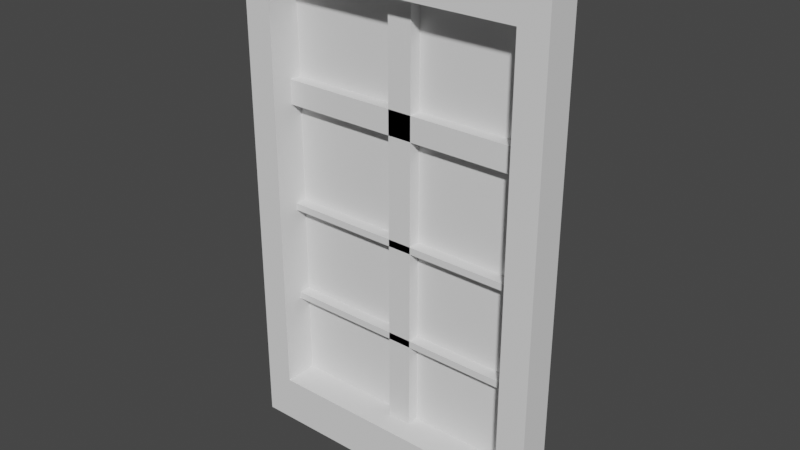 # Source: window_2.blend  (saved by Blender 2.93.21; exported with 4.5.12 LTS)
import bpy
from mathutils import Matrix  # noqa: F401  (used for matrix-valued properties, if any)

bpy.ops.wm.read_factory_settings(use_empty=True)
scene = bpy.context.scene
scene.name = 'Scene'

# ---- collections
col_collection = bpy.data.collections.new('Collection'); scene.collection.children.link(col_collection)

# ---- world
world_world = bpy.data.worlds.new('World'); scene.world = world_world
world_world.use_nodes = True; world_world.node_tree.nodes.clear()
_N = world_world.node_tree.nodes; _L = world_world.node_tree.links
n0 = _N.new('ShaderNodeOutputWorld'); n0.name = 'World Output'; n0.location = (300, 300)
n1 = _N.new('ShaderNodeBackground'); n1.name = 'Background'; n1.location = (10, 300)
n1.inputs[0].default_value = (0.05088, 0.05088, 0.05088, 1.0)
_L.new(n1.outputs[0], n0.inputs[0])
n0.is_active_output = True
world_world.color = (0.05088, 0.05088, 0.05088)
world_world.use_sun_shadow = False
world_world.sun_shadow_jitter_overblur = 0.0

# ---- meshes
me_plane = bpy.data.meshes.new('Plane')
me_plane.from_pydata([(-1.0, -1.0, 0.0), (1.0, -1.0, 0.0), (-1.0, 1.0, 0.0), (1.0, 1.0, 0.0), (-1.0, 0.8182, 0.0), (-1.0, 0.6364, 0.0), (-1.0, 0.4545, 0.0), (-1.0, 0.2727, 0.0), (-1.0, 0.09091, 0.0), (-1.0, -0.09091, 0.0), (-1.0, -0.2727, 0.0), (-1.0, -0.4545, 0.0), (-1.0, -0.6364, 0.0), (-1.0, -0.8182, 0.0), (-0.8182, -1.0, 0.0), (-0.6364, -1.0, 0.0), (-0.4545, -1.0, 0.0), (-0.2727, -1.0, 0.0), (-0.09091, -1.0, 0.0), (0.09091, -1.0, 0.0), (0.2727, -1.0, 0.0), (0.4545, -1.0, 0.0), (0.6364, -1.0, 0.0), (0.8182, -1.0, 0.0), (1.0, -0.8182, 0.0), (1.0, -0.6364, 0.0), (1.0, -0.4545, 0.0), (1.0, -0.2727, 0.0), (1.0, -0.09091, 0.0), (1.0, 0.09091, 0.0), (1.0, 0.2727, 0.0), (1.0, 0.4545, 0.0), (1.0, 0.6364, 0.0), (1.0, 0.8182, 0.0), (0.8182, 1.0, 0.0), (0.6364, 1.0, 0.0), (0.4545, 1.0, 0.0), (0.2727, 1.0, 0.0), (0.09091, 1.0, 0.0), (-0.09091, 1.0, 0.0), (-0.2727, 1.0, 0.0), (-0.4545, 1.0, 0.0), (-0.6364, 1.0, 0.0), (-0.8182, 1.0, 0.0), (-0.8182, -0.8182, 0.0), (-0.8182, -0.6364, 0.0), (-0.8182, -0.4545, 0.0), (-0.8182, -0.2727, 0.0), (-0.8182, -0.09091, 0.0), (-0.8182, 0.09091, 0.0), (-0.8182, 0.2727, 0.0), (-0.8182, 0.4545, 0.0), (-0.8182, 0.6364, 0.0), (-0.8182, 0.8182, 0.0), (-0.6364, -0.8182, 0.0), (0.09091, -0.8182, 0.1688), (0.09091, 0.8182, 0.1688), (-0.09091, -0.8182, 0.1688), (-0.09091, 0.8182, 0.1688), (-0.2727, -0.8182, 0.1688), (-0.2727, 0.8182, 0.1688), (-0.4545, -0.8182, 0.1688), (-0.4545, 0.8182, 0.1688), (-0.6364, 0.8182, 0.0), (-0.4545, -0.8182, 0.0), (-0.6364, -0.8182, 0.1688), (-0.6364, 0.8182, 0.1688), (-0.8182, 0.6364, 0.1688), (-0.8182, 0.4545, 0.1688), (-0.8182, 0.2727, 0.1688), (-0.8182, 0.09091, 0.1688), (-0.8182, -0.09091, 0.1688), (-0.8182, -0.2727, 0.1688), (-0.4545, 0.8182, 0.0), (-0.2727, -0.8182, 0.0), (-0.8182, -0.4545, 0.1688), (-0.8182, -0.6364, 0.1688), (-0.8182, -0.8182, 0.1688), (-0.8182, 0.8182, 0.1688), (-0.6364, 1.0, 0.1688), (-0.4545, 1.0, 0.1688), (-0.2727, 1.0, 0.1688), (-0.09091, 1.0, 0.1688), (-0.2727, 0.8182, 0.0), (-0.09091, -0.8182, 0.0), (0.09091, 1.0, 0.1688), (0.2727, 1.0, 0.1688), (0.4545, 1.0, 0.1688), (0.6364, 1.0, 0.1688), (0.8182, 1.0, 0.1688), (1.0, 0.6364, 0.1688), (1.0, 0.4545, 0.1688), (1.0, 0.2727, 0.1688), (-0.09091, 0.8182, 0.0), (0.09091, -0.8182, 0.0), (1.0, 0.09091, 0.1688), (1.0, -0.09091, 0.1688), (1.0, -0.2727, 0.1688), (1.0, -0.4545, 0.1688), (1.0, -0.6364, 0.1688), (1.0, -0.8182, 0.1688), (0.6364, -1.0, 0.1688), (0.4545, -1.0, 0.1688), (0.09091, 0.8182, 0.0), (0.2727, -0.8182, 0.0), (0.2727, -1.0, 0.1688), (0.09091, -1.0, 0.1688), (-0.09091, -1.0, 0.1688), (-0.2727, -1.0, 0.1688), (-0.4545, -1.0, 0.1688), (-0.6364, -1.0, 0.1688), (-0.8182, -1.0, 0.1688), (-1.0, -0.6364, 0.1688), (0.2727, 0.8182, 0.0), (0.4545, -0.8182, 0.0), (-1.0, -0.4545, 0.1688), (-1.0, -0.2727, 0.1688), (-1.0, -0.09091, 0.1688), (-1.0, 0.09091, 0.1688), (-1.0, 0.2727, 0.1688), (-1.0, 0.4545, 0.1688), (-1.0, 0.6364, 0.1688), (-1.0, 0.8182, 0.1688), (0.4545, 0.8182, 0.0), (0.6364, -0.8182, 0.0), (-1.0, 1.0, 0.1688), (-0.8182, 1.0, 0.1688), (1.0, 1.0, 0.1688), (1.0, 0.8182, 0.1688), (1.0, -1.0, 0.1688), (0.8182, -1.0, 0.1688), (-1.0, -1.0, 0.1688), (-1.0, -0.8182, 0.1688), (0.6364, 0.8182, 0.0), (0.8182, -0.8182, 0.0), (0.8182, -0.6364, 0.0), (0.8182, -0.4545, 0.0), (0.8182, -0.2727, 0.0), (0.8182, -0.09091, 0.0), (0.8182, 0.09091, 0.0), (0.8182, 0.2727, 0.0), (0.8182, 0.4545, 0.0), (0.8182, 0.6364, 0.0), (0.8182, 0.8182, 0.0), (0.2727, 0.8182, 0.1688), (0.2727, -0.8182, 0.1688), (0.4545, 0.8182, 0.1688), (0.4545, -0.8182, 0.1688), (0.6364, 0.8182, 0.1688), (0.6364, -0.8182, 0.1688), (0.8182, 0.8182, 0.1688), (0.8182, -0.8182, 0.1688), (0.8182, -0.6364, 0.1688), (0.8182, -0.4545, 0.1688), (0.8182, -0.2727, 0.1688), (0.8182, -0.09091, 0.1688), (0.8182, 0.09091, 0.1688), (0.8182, 0.2727, 0.1688), (0.8182, 0.4545, 0.1688), (0.8182, 0.6364, 0.1688)], [], [(143, 34, 3, 33), (4, 2, 43, 53), (53, 43, 42, 63), (63, 42, 41, 73), (73, 41, 40, 83), (83, 40, 39, 93), (93, 39, 38, 103), (103, 38, 37, 113), (113, 37, 36, 123), (123, 36, 35, 133), (133, 35, 34, 143), (0, 13, 44, 14), (13, 12, 45, 44), (12, 11, 46, 45), (11, 10, 47, 46), (10, 9, 48, 47), (9, 8, 49, 48), (8, 7, 50, 49), (7, 6, 51, 50), (6, 5, 52, 51), (5, 4, 53, 52), (14, 44, 54, 15), (23, 1, 129, 130), (51, 52, 67, 68), (13, 0, 131, 132), (50, 51, 68, 69), (24, 25, 99, 100), (124, 114, 147, 149), (48, 49, 70, 71), (22, 23, 130, 101), (21, 22, 101, 102), (15, 54, 64, 16), (52, 53, 78, 67), (26, 27, 97, 98), (74, 64, 61, 59), (25, 26, 98, 99), (63, 73, 62, 66), (49, 50, 69, 70), (1, 24, 100, 129), (113, 123, 146, 144), (47, 48, 71, 72), (16, 64, 74, 17), (143, 142, 159, 150), (46, 47, 72, 75), (20, 21, 102, 105), (142, 141, 158, 159), (45, 46, 75, 76), (94, 84, 57, 55), (19, 20, 105, 106), (141, 140, 157, 158), (44, 45, 76, 77), (17, 74, 84, 18), (83, 93, 58, 60), (18, 19, 106, 107), (140, 139, 156, 157), (17, 18, 107, 108), (139, 138, 155, 156), (133, 143, 150, 148), (16, 17, 108, 109), (138, 137, 154, 155), (42, 43, 126, 79), (18, 84, 94, 19), (64, 54, 65, 61), (15, 16, 109, 110), (137, 136, 153, 154), (41, 42, 79, 80), (53, 63, 66, 78), (159, 90, 128, 150), (158, 91, 90, 159), (157, 92, 91, 158), (156, 95, 92, 157), (19, 94, 104, 20), (155, 96, 95, 156), (154, 97, 96, 155), (153, 98, 97, 154), (152, 99, 98, 153), (151, 100, 99, 152), (130, 129, 100, 151), (101, 130, 151, 149), (102, 101, 149, 147), (105, 102, 147, 145), (20, 104, 114, 21), (106, 105, 145, 55), (107, 106, 55, 57), (108, 107, 57, 59), (109, 108, 59, 61), (110, 109, 61, 65), (111, 110, 65, 77), (121, 67, 78, 122), (120, 68, 67, 121), (119, 69, 68, 120), (21, 114, 124, 22), (118, 70, 69, 119), (117, 71, 70, 118), (116, 72, 71, 117), (115, 75, 72, 116), (112, 76, 75, 115), (132, 77, 76, 112), (131, 111, 77, 132), (148, 150, 89, 88), (146, 148, 88, 87), (22, 124, 134, 23), (144, 146, 87, 86), (56, 144, 86, 85), (58, 56, 85, 82), (60, 58, 82, 81), (62, 60, 81, 80), (66, 62, 80, 79), (78, 66, 79, 126), (122, 78, 126, 125), (150, 128, 127, 89), (23, 134, 24, 1), (134, 135, 25, 24), (135, 136, 26, 25), (136, 137, 27, 26), (137, 138, 28, 27), (138, 139, 29, 28), (139, 140, 30, 29), (140, 141, 31, 30), (141, 142, 32, 31), (142, 143, 33, 32), (27, 28, 96, 97), (33, 3, 127, 128), (28, 29, 95, 96), (43, 2, 125, 126), (93, 103, 56, 58), (29, 30, 92, 95), (2, 4, 122, 125), (104, 94, 55, 145), (30, 31, 91, 92), (4, 5, 121, 122), (31, 32, 90, 91), (5, 6, 120, 121), (54, 44, 77, 65), (32, 33, 128, 90), (6, 7, 119, 120), (123, 133, 148, 146), (3, 34, 89, 127), (7, 8, 118, 119), (134, 124, 149, 151), (34, 35, 88, 89), (8, 9, 117, 118), (73, 83, 60, 62), (35, 36, 87, 88), (9, 10, 116, 117), (84, 74, 59, 57), (36, 37, 86, 87), (10, 11, 115, 116), (37, 38, 85, 86), (11, 12, 112, 115), (38, 39, 82, 85), (12, 13, 132, 112), (103, 113, 144, 56), (39, 40, 81, 82), (135, 134, 151, 152), (0, 14, 111, 131), (114, 104, 145, 147), (40, 41, 80, 81), (136, 135, 152, 153), (14, 15, 110, 111)])
_uv = me_plane.uv_layers.new(name='UVMap')
_uv.uv.foreach_set('vector', [0.9091, 0.9091, 0.9091, 1.0, 1.0, 1.0, 1.0, 0.9091, 0.0, 0.9091, 0.0, 1.0, 0.09091, 1.0, 0.09091, 0.9091, 0.09091, 0.9091, 0.09091, 1.0, 0.1818, 1.0, 0.1818, 0.9091, 0.1818, 0.9091, 0.1818, 1.0, 0.2727, 1.0, 0.2727, 0.9091, 0.2727, 0.9091, 0.2727, 1.0, 0.3636, 1.0, 0.3636, 0.9091, 0.3636, 0.9091, 0.3636, 1.0, 0.4545, 1.0, 0.4545, 0.9091, 0.4545, 0.9091, 0.4545, 1.0, 0.5455, 1.0, 0.5455, 0.9091, 0.5455, 0.9091, 0.5455, 1.0, 0.6364, 1.0, 0.6364, 0.9091, 0.6364, 0.9091, 0.6364, 1.0, 0.7273, 1.0, 0.7273, 0.9091, 0.7273, 0.9091, 0.7273, 1.0, 0.8182, 1.0, 0.8182, 0.9091, 0.8182, 0.9091, 0.8182, 1.0, 0.9091, 1.0, 0.9091, 0.9091, 0.0, 0.0, 0.0, 0.09091, 0.09091, 0.09091, 0.09091, 0.0, 0.0, 0.09091, 0.0, 0.1818, 0.09091, 0.1818, 0.09091, 0.09091, 0.0, 0.1818, 0.0, 0.2727, 0.09091, 0.2727, 0.09091, 0.1818, 0.0, 0.2727, 0.0, 0.3636, 0.09091, 0.3636, 0.09091, 0.2727, 0.0, 0.3636, 0.0, 0.4545, 0.09091, 0.4545, 0.09091, 0.3636, 0.0, 0.4545, 0.0, 0.5455, 0.09091, 0.5455, 0.09091, 0.4545, 0.0, 0.5455, 0.0, 0.6364, 0.09091, 0.6364, 0.09091, 0.5455, 0.0, 0.6364, 0.0, 0.7273, 0.09091, 0.7273, 0.09091, 0.6364, 0.0, 0.7273, 0.0, 0.8182, 0.09091, 0.8182, 0.09091, 0.7273, 0.0, 0.8182, 0.0, 0.9091, 0.09091, 0.9091, 0.09091, 0.8182, 0.09091, 0.0, 0.09091, 0.09091, 0.1818, 0.09091, 0.1818, 0.0, 0.9091, 0.0, 1.0, 0.0, 1.0, 0.0, 0.9091, 0.0, 0.09091, 0.7273, 0.09091, 0.8182, 0.09091, 0.8182, 0.09091, 0.7273, 0.0, 0.09091, 0.0, 0.0, 0.0, 0.0, 0.0, 0.09091, 0.09091, 0.6364, 0.09091, 0.7273, 0.09091, 0.7273, 0.09091, 0.6364, 1.0, 0.09091, 1.0, 0.1818, 1.0, 0.1818, 1.0, 0.09091, 0.8182, 0.09091, 0.7273, 0.09091, 0.7273, 0.09091, 0.8182, 0.09091, 0.09091, 0.4545, 0.09091, 0.5455, 0.09091, 0.5455, 0.09091, 0.4545, 0.8182, 0.0, 0.9091, 0.0, 0.9091, 0.0, 0.8182, 0.0, 0.7273, 0.0, 0.8182, 0.0, 0.8182, 0.0, 0.7273, 0.0, 0.1818, 0.0, 0.1818, 0.09091, 0.2727, 0.09091, 0.2727, 0.0, 0.09091, 0.8182, 0.09091, 0.9091, 0.09091, 0.9091, 0.09091, 0.8182, 1.0, 0.2727, 1.0, 0.3636, 1.0, 0.3636, 1.0, 0.2727, 0.3636, 0.09091, 0.2727, 0.09091, 0.2727, 0.09091, 0.3636, 0.09091, 1.0, 0.1818, 1.0, 0.2727, 1.0, 0.2727, 1.0, 0.1818, 0.1818, 0.9091, 0.2727, 0.9091, 0.2727, 0.9091, 0.1818, 0.9091, 0.09091, 0.5455, 0.09091, 0.6364, 0.09091, 0.6364, 0.09091, 0.5455, 1.0, 0.0, 1.0, 0.09091, 1.0, 0.09091, 1.0, 0.0, 0.6364, 0.9091, 0.7273, 0.9091, 0.7273, 0.9091, 0.6364, 0.9091, 0.09091, 0.3636, 0.09091, 0.4545, 0.09091, 0.4545, 0.09091, 0.3636, 0.2727, 0.0, 0.2727, 0.09091, 0.3636, 0.09091, 0.3636, 0.0, 0.9091, 0.9091, 0.9091, 0.8182, 0.9091, 0.8182, 0.9091, 0.9091, 0.09091, 0.2727, 0.09091, 0.3636, 0.09091, 0.3636, 0.09091, 0.2727, 0.6364, 0.0, 0.7273, 0.0, 0.7273, 0.0, 0.6364, 0.0, 0.9091, 0.8182, 0.9091, 0.7273, 0.9091, 0.7273, 0.9091, 0.8182, 0.09091, 0.1818, 0.09091, 0.2727, 0.09091, 0.2727, 0.09091, 0.1818, 0.5455, 0.09091, 0.4545, 0.09091, 0.4545, 0.09091, 0.5455, 0.09091, 0.5455, 0.0, 0.6364, 0.0, 0.6364, 0.0, 0.5455, 0.0, 0.9091, 0.7273, 0.9091, 0.6364, 0.9091, 0.6364, 0.9091, 0.7273, 0.09091, 0.09091, 0.09091, 0.1818, 0.09091, 0.1818, 0.09091, 0.09091, 0.3636, 0.0, 0.3636, 0.09091, 0.4545, 0.09091, 0.4545, 0.0, 0.3636, 0.9091, 0.4545, 0.9091, 0.4545, 0.9091, 0.3636, 0.9091, 0.4545, 0.0, 0.5455, 0.0, 0.5455, 0.0, 0.4545, 0.0, 0.9091, 0.6364, 0.9091, 0.5455, 0.9091, 0.5455, 0.9091, 0.6364, 0.3636, 0.0, 0.4545, 0.0, 0.4545, 0.0, 0.3636, 0.0, 0.9091, 0.5455, 0.9091, 0.4545, 0.9091, 0.4545, 0.9091, 0.5455, 0.8182, 0.9091, 0.9091, 0.9091, 0.9091, 0.9091, 0.8182, 0.9091, 0.2727, 0.0, 0.3636, 0.0, 0.3636, 0.0, 0.2727, 0.0, 0.9091, 0.4545, 0.9091, 0.3636, 0.9091, 0.3636, 0.9091, 0.4545, 0.1818, 1.0, 0.09091, 1.0, 0.09091, 1.0, 0.1818, 1.0, 0.4545, 0.0, 0.4545, 0.09091, 0.5455, 0.09091, 0.5455, 0.0, 0.2727, 0.09091, 0.1818, 0.09091, 0.1818, 0.09091, 0.2727, 0.09091, 0.1818, 0.0, 0.2727, 0.0, 0.2727, 0.0, 0.1818, 0.0, 0.9091, 0.3636, 0.9091, 0.2727, 0.9091, 0.2727, 0.9091, 0.3636, 0.2727, 1.0, 0.1818, 1.0, 0.1818, 1.0, 0.2727, 1.0, 0.09091, 0.9091, 0.1818, 0.9091, 0.1818, 0.9091, 0.09091, 0.9091, 0.9091, 0.8182, 1.0, 0.8182, 1.0, 0.9091, 0.9091, 0.9091, 0.9091, 0.7273, 1.0, 0.7273, 1.0, 0.8182, 0.9091, 0.8182, 0.9091, 0.6364, 1.0, 0.6364, 1.0, 0.7273, 0.9091, 0.7273, 0.9091, 0.5455, 1.0, 0.5455, 1.0, 0.6364, 0.9091, 0.6364, 0.5455, 0.0, 0.5455, 0.09091, 0.6364, 0.09091, 0.6364, 0.0, 0.9091, 0.4545, 1.0, 0.4545, 1.0, 0.5455, 0.9091, 0.5455, 0.9091, 0.3636, 1.0, 0.3636, 1.0, 0.4545, 0.9091, 0.4545, 0.9091, 0.2727, 1.0, 0.2727, 1.0, 0.3636, 0.9091, 0.3636, 0.9091, 0.1818, 1.0, 0.1818, 1.0, 0.2727, 0.9091, 0.2727, 0.9091, 0.09091, 1.0, 0.09091, 1.0, 0.1818, 0.9091, 0.1818, 0.9091, 0.0, 1.0, 0.0, 1.0, 0.09091, 0.9091, 0.09091, 0.8182, 0.0, 0.9091, 0.0, 0.9091, 0.09091, 0.8182, 0.09091, 0.7273, 0.0, 0.8182, 0.0, 0.8182, 0.09091, 0.7273, 0.09091, 0.6364, 0.0, 0.7273, 0.0, 0.7273, 0.09091, 0.6364, 0.09091, 0.6364, 0.0, 0.6364, 0.09091, 0.7273, 0.09091, 0.7273, 0.0, 0.5455, 0.0, 0.6364, 0.0, 0.6364, 0.09091, 0.5455, 0.09091, 0.4545, 0.0, 0.5455, 0.0, 0.5455, 0.09091, 0.4545, 0.09091, 0.3636, 0.0, 0.4545, 0.0, 0.4545, 0.09091, 0.3636, 0.09091, 0.2727, 0.0, 0.3636, 0.0, 0.3636, 0.09091, 0.2727, 0.09091, 0.1818, 0.0, 0.2727, 0.0, 0.2727, 0.09091, 0.1818, 0.09091, 0.09091, 0.0, 0.1818, 0.0, 0.1818, 0.09091, 0.09091, 0.09091, 0.0, 0.8182, 0.09091, 0.8182, 0.09091, 0.9091, 0.0, 0.9091, 0.0, 0.7273, 0.09091, 0.7273, 0.09091, 0.8182, 0.0, 0.8182, 0.0, 0.6364, 0.09091, 0.6364, 0.09091, 0.7273, 0.0, 0.7273, 0.7273, 0.0, 0.7273, 0.09091, 0.8182, 0.09091, 0.8182, 0.0, 0.0, 0.5455, 0.09091, 0.5455, 0.09091, 0.6364, 0.0, 0.6364, 0.0, 0.4545, 0.09091, 0.4545, 0.09091, 0.5455, 0.0, 0.5455, 0.0, 0.3636, 0.09091, 0.3636, 0.09091, 0.4545, 0.0, 0.4545, 0.0, 0.2727, 0.09091, 0.2727, 0.09091, 0.3636, 0.0, 0.3636, 0.0, 0.1818, 0.09091, 0.1818, 0.09091, 0.2727, 0.0, 0.2727, 0.0, 0.09091, 0.09091, 0.09091, 0.09091, 0.1818, 0.0, 0.1818, 0.0, 0.0, 0.09091, 0.0, 0.09091, 0.09091, 0.0, 0.09091, 0.8182, 0.9091, 0.9091, 0.9091, 0.9091, 1.0, 0.8182, 1.0, 0.7273, 0.9091, 0.8182, 0.9091, 0.8182, 1.0, 0.7273, 1.0, 0.8182, 0.0, 0.8182, 0.09091, 0.9091, 0.09091, 0.9091, 0.0, 0.6364, 0.9091, 0.7273, 0.9091, 0.7273, 1.0, 0.6364, 1.0, 0.5455, 0.9091, 0.6364, 0.9091, 0.6364, 1.0, 0.5455, 1.0, 0.4545, 0.9091, 0.5455, 0.9091, 0.5455, 1.0, 0.4545, 1.0, 0.3636, 0.9091, 0.4545, 0.9091, 0.4545, 1.0, 0.3636, 1.0, 0.2727, 0.9091, 0.3636, 0.9091, 0.3636, 1.0, 0.2727, 1.0, 0.1818, 0.9091, 0.2727, 0.9091, 0.2727, 1.0, 0.1818, 1.0, 0.09091, 0.9091, 0.1818, 0.9091, 0.1818, 1.0, 0.09091, 1.0, 0.0, 0.9091, 0.09091, 0.9091, 0.09091, 1.0, 0.0, 1.0, 0.9091, 0.9091, 1.0, 0.9091, 1.0, 1.0, 0.9091, 1.0, 0.9091, 0.0, 0.9091, 0.09091, 1.0, 0.09091, 1.0, 0.0, 0.9091, 0.09091, 0.9091, 0.1818, 1.0, 0.1818, 1.0, 0.09091, 0.9091, 0.1818, 0.9091, 0.2727, 1.0, 0.2727, 1.0, 0.1818, 0.9091, 0.2727, 0.9091, 0.3636, 1.0, 0.3636, 1.0, 0.2727, 0.9091, 0.3636, 0.9091, 0.4545, 1.0, 0.4545, 1.0, 0.3636, 0.9091, 0.4545, 0.9091, 0.5455, 1.0, 0.5455, 1.0, 0.4545, 0.9091, 0.5455, 0.9091, 0.6364, 1.0, 0.6364, 1.0, 0.5455, 0.9091, 0.6364, 0.9091, 0.7273, 1.0, 0.7273, 1.0, 0.6364, 0.9091, 0.7273, 0.9091, 0.8182, 1.0, 0.8182, 1.0, 0.7273, 0.9091, 0.8182, 0.9091, 0.9091, 1.0, 0.9091, 1.0, 0.8182, 1.0, 0.3636, 1.0, 0.4545, 1.0, 0.4545, 1.0, 0.3636, 1.0, 0.9091, 1.0, 1.0, 1.0, 1.0, 1.0, 0.9091, 1.0, 0.4545, 1.0, 0.5455, 1.0, 0.5455, 1.0, 0.4545, 0.09091, 1.0, 0.0, 1.0, 0.0, 1.0, 0.09091, 1.0, 0.4545, 0.9091, 0.5455, 0.9091, 0.5455, 0.9091, 0.4545, 0.9091, 1.0, 0.5455, 1.0, 0.6364, 1.0, 0.6364, 1.0, 0.5455, 0.0, 1.0, 0.0, 0.9091, 0.0, 0.9091, 0.0, 1.0, 0.6364, 0.09091, 0.5455, 0.09091, 0.5455, 0.09091, 0.6364, 0.09091, 1.0, 0.6364, 1.0, 0.7273, 1.0, 0.7273, 1.0, 0.6364, 0.0, 0.9091, 0.0, 0.8182, 0.0, 0.8182, 0.0, 0.9091, 1.0, 0.7273, 1.0, 0.8182, 1.0, 0.8182, 1.0, 0.7273, 0.0, 0.8182, 0.0, 0.7273, 0.0, 0.7273, 0.0, 0.8182, 0.1818, 0.09091, 0.09091, 0.09091, 0.09091, 0.09091, 0.1818, 0.09091, 1.0, 0.8182, 1.0, 0.9091, 1.0, 0.9091, 1.0, 0.8182, 0.0, 0.7273, 0.0, 0.6364, 0.0, 0.6364, 0.0, 0.7273, 0.7273, 0.9091, 0.8182, 0.9091, 0.8182, 0.9091, 0.7273, 0.9091, 1.0, 1.0, 0.9091, 1.0, 0.9091, 1.0, 1.0, 1.0, 0.0, 0.6364, 0.0, 0.5455, 0.0, 0.5455, 0.0, 0.6364, 0.9091, 0.09091, 0.8182, 0.09091, 0.8182, 0.09091, 0.9091, 0.09091, 0.9091, 1.0, 0.8182, 1.0, 0.8182, 1.0, 0.9091, 1.0, 0.0, 0.5455, 0.0, 0.4545, 0.0, 0.4545, 0.0, 0.5455, 0.2727, 0.9091, 0.3636, 0.9091, 0.3636, 0.9091, 0.2727, 0.9091, 0.8182, 1.0, 0.7273, 1.0, 0.7273, 1.0, 0.8182, 1.0, 0.0, 0.4545, 0.0, 0.3636, 0.0, 0.3636, 0.0, 0.4545, 0.4545, 0.09091, 0.3636, 0.09091, 0.3636, 0.09091, 0.4545, 0.09091, 0.7273, 1.0, 0.6364, 1.0, 0.6364, 1.0, 0.7273, 1.0, 0.0, 0.3636, 0.0, 0.2727, 0.0, 0.2727, 0.0, 0.3636, 0.6364, 1.0, 0.5455, 1.0, 0.5455, 1.0, 0.6364, 1.0, 0.0, 0.2727, 0.0, 0.1818, 0.0, 0.1818, 0.0, 0.2727, 0.5455, 1.0, 0.4545, 1.0, 0.4545, 1.0, 0.5455, 1.0, 0.0, 0.1818, 0.0, 0.09091, 0.0, 0.09091, 0.0, 0.1818, 0.5455, 0.9091, 0.6364, 0.9091, 0.6364, 0.9091, 0.5455, 0.9091, 0.4545, 1.0, 0.3636, 1.0, 0.3636, 1.0, 0.4545, 1.0, 0.9091, 0.1818, 0.9091, 0.09091, 0.9091, 0.09091, 0.9091, 0.1818, 0.0, 0.0, 0.09091, 0.0, 0.09091, 0.0, 0.0, 0.0, 0.7273, 0.09091, 0.6364, 0.09091, 0.6364, 0.09091, 0.7273, 0.09091, 0.3636, 1.0, 0.2727, 1.0, 0.2727, 1.0, 0.3636, 1.0, 0.9091, 0.2727, 0.9091, 0.1818, 0.9091, 0.1818, 0.9091, 0.2727, 0.09091, 0.0, 0.1818, 0.0, 0.1818, 0.0, 0.09091, 0.0])
me_plane.use_remesh_fix_poles = True
me_plane.use_remesh_preserve_attributes = False
me_plane.update()
me_plane_001 = bpy.data.meshes.new('Plane.001')
me_plane_001.from_pydata([(-1.0, -1.0, 0.0), (1.0, -1.0, 0.0), (-1.0, 1.0, 0.0), (1.0, 1.0, 0.0)], [], [(0, 1, 3, 2)])
_uv = me_plane_001.uv_layers.new(name='UVMap')
_uv.uv.foreach_set('vector', [0.0, 0.0, 1.0, 0.0, 1.0, 1.0, 0.0, 1.0])
me_plane_001.use_remesh_fix_poles = True
me_plane_001.use_remesh_preserve_attributes = False
me_plane_001.update()
me_cube_004 = bpy.data.meshes.new('Cube.004')
me_cube_004.from_pydata([(-1.0, -1.0, -1.0), (-1.0, -1.0, 1.0), (-1.0, 1.0, -1.0), (-1.0, 1.0, 1.0), (1.0, -1.0, -1.0), (1.0, -1.0, 1.0), (1.0, 1.0, -1.0), (1.0, 1.0, 1.0), (26.43, -1.0, -0.09146), (-95.0, -1.0, -0.09145), (26.43, 1.0, -0.09146), (-95.0, 1.0, -0.09145), (26.43, -1.0, 0.09146), (-95.0, -1.0, 0.09146), (26.43, 1.0, 0.09146), (-95.0, 1.0, 0.09146), (-64.76, -1.0, -1.0), (-64.76, -1.0, 1.0), (-64.76, 1.0, -1.0), (-64.76, 1.0, 1.0), (-57.88, -1.0, -1.0), (-57.88, -1.0, 1.0), (-57.88, 1.0, -1.0), (-57.88, 1.0, 1.0), (-29.14, -1.0, -1.0), (-29.14, -1.0, 1.0), (-29.14, 1.0, -1.0), (-29.14, 1.0, 1.0), (-27.14, -1.0, -1.0), (-27.14, -1.0, 1.0), (-27.14, 1.0, -1.0), (-27.14, 1.0, 1.0)], [], [(0, 1, 3, 2), (2, 3, 7, 6), (6, 7, 5, 4), (4, 5, 1, 0), (2, 6, 4, 0), (7, 3, 1, 5), (8, 9, 11, 10), (10, 11, 15, 14), (14, 15, 13, 12), (12, 13, 9, 8), (10, 14, 12, 8), (15, 11, 9, 13), (16, 17, 19, 18), (18, 19, 23, 22), (22, 23, 21, 20), (20, 21, 17, 16), (18, 22, 20, 16), (23, 19, 17, 21), (24, 25, 27, 26), (26, 27, 31, 30), (30, 31, 29, 28), (28, 29, 25, 24), (26, 30, 28, 24), (31, 27, 25, 29)])
_uv = me_cube_004.uv_layers.new(name='UVMap')
_uv.uv.foreach_set('vector', [0.375, 0.0, 0.625, 0.0, 0.625, 0.25, 0.375, 0.25, 0.375, 0.25, 0.625, 0.25, 0.625, 0.5, 0.375, 0.5, 0.375, 0.5, 0.625, 0.5, 0.625, 0.75, 0.375, 0.75, 0.375, 0.75, 0.625, 0.75, 0.625, 1.0, 0.375, 1.0, 0.125, 0.5, 0.375, 0.5, 0.375, 0.75, 0.125, 0.75, 0.625, 0.5, 0.875, 0.5, 0.875, 0.75, 0.625, 0.75, 0.375, 0.0, 0.625, 0.0, 0.625, 0.25, 0.375, 0.25, 0.375, 0.25, 0.625, 0.25, 0.625, 0.5, 0.375, 0.5, 0.375, 0.5, 0.625, 0.5, 0.625, 0.75, 0.375, 0.75, 0.375, 0.75, 0.625, 0.75, 0.625, 1.0, 0.375, 1.0, 0.125, 0.5, 0.375, 0.5, 0.375, 0.75, 0.125, 0.75, 0.625, 0.5, 0.875, 0.5, 0.875, 0.75, 0.625, 0.75, 0.375, 0.0, 0.625, 0.0, 0.625, 0.25, 0.375, 0.25, 0.375, 0.25, 0.625, 0.25, 0.625, 0.5, 0.375, 0.5, 0.375, 0.5, 0.625, 0.5, 0.625, 0.75, 0.375, 0.75, 0.375, 0.75, 0.625, 0.75, 0.625, 1.0, 0.375, 1.0, 0.125, 0.5, 0.375, 0.5, 0.375, 0.75, 0.125, 0.75, 0.625, 0.5, 0.875, 0.5, 0.875, 0.75, 0.625, 0.75, 0.375, 0.0, 0.625, 0.0, 0.625, 0.25, 0.375, 0.25, 0.375, 0.25, 0.625, 0.25, 0.625, 0.5, 0.375, 0.5, 0.375, 0.5, 0.625, 0.5, 0.625, 0.75, 0.375, 0.75, 0.375, 0.75, 0.625, 0.75, 0.625, 1.0, 0.375, 1.0, 0.125, 0.5, 0.375, 0.5, 0.375, 0.75, 0.125, 0.75, 0.625, 0.5, 0.875, 0.5, 0.875, 0.75, 0.625, 0.75])
me_cube_004.use_remesh_fix_poles = True
me_cube_004.use_remesh_preserve_attributes = False
me_cube_004.update()

# ---- objects
ob_plane = bpy.data.objects.new('Plane', me_plane)
ob_plane_001 = bpy.data.objects.new('Plane.001', me_plane_001)
ob_cube_003 = bpy.data.objects.new('Cube.003', me_cube_004)

# ---- transforms, parenting, visibility, modifiers, constraints
ob_plane.location = (0.0, 0.0, 0.0)
ob_plane.rotation_euler = (1.571, -0.0, 0.0)
ob_plane.scale = (0.7864, 1.296, 1.0)
ob_plane_001.location = (0.0, 0.0, 0.0)
ob_plane_001.rotation_euler = (1.571, -0.0, 0.0)
ob_plane_001.scale = (0.645, 1.066, 1.0)
ob_cube_003.location = (0.0, 0.0, -0.6032)
ob_cube_003.rotation_euler = (-0.0, 1.571, 0.0)
ob_cube_003.scale = (0.01759, 0.06014, 0.6619)

# ---- collection membership
col_collection.objects.link(ob_plane)
col_collection.objects.link(ob_plane_001)
col_collection.objects.link(ob_cube_003)

# ---- scene / render settings (as saved in the file)
scene.frame_start = 1; scene.frame_end = 250; scene.frame_set(1)
scene.render.engine = 'BLENDER_EEVEE_NEXT'
scene.cycles.use_denoising = False
scene.cycles.samples = 128
scene.cycles.sampling_pattern = 'TABULATED_SOBOL'
scene.cycles.use_adaptive_sampling = False
scene.cycles.use_light_tree = False
scene.view_settings.view_transform = 'Filmic'
bpy.context.view_layer.update()

# ---- added for rendering (the .blend has no active camera and no usable light): camera, sun
cam_auto = bpy.data.cameras.new('AutoCamera')
cam_auto.lens = 50.0
cam_auto.sensor_width = 36.0
cam_auto.clip_end = 1000.0
ob_auto_camera = bpy.data.objects.new('AutoCamera', cam_auto)
scene.collection.objects.link(ob_auto_camera)
ob_auto_camera.location = (2.8126, -3.42946, 2.25008)
ob_auto_camera.rotation_euler = (1.09748, -7.21219e-08, 0.694738)
scene.camera = ob_auto_camera
light_auto_sun = bpy.data.lights.new('AutoSun', 'SUN')
light_auto_sun.energy = 3.0
light_auto_sun.angle = 0.0523599
ob_auto_sun = bpy.data.objects.new('AutoSun', light_auto_sun)
scene.collection.objects.link(ob_auto_sun)
ob_auto_sun.rotation_euler = (0.872665, 0.174533, 0.523599)
bpy.context.view_layer.update()
